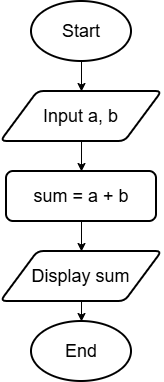

The diagram above was exported from draw.io. Its source (the exported page's mxGraphModel, read from the mxfile embedded in the PNG):
<mxGraphModel dx="1772" dy="808" grid="1" gridSize="10" guides="1" tooltips="1" connect="1" arrows="1" fold="1" page="1" pageScale="1" pageWidth="850" pageHeight="1100" math="0" shadow="0">
  <root>
    <mxCell id="0" />
    <mxCell id="1" parent="0" />
    <mxCell id="Ova7xjoTP07EUvT2DnBF-6" edge="1" parent="1" source="Ova7xjoTP07EUvT2DnBF-1" style="edgeStyle=orthogonalEdgeStyle;rounded=0;orthogonalLoop=1;jettySize=auto;html=1;exitX=0.5;exitY=1;exitDx=0;exitDy=0;exitPerimeter=0;entryX=0.5;entryY=0;entryDx=0;entryDy=0;" target="Ova7xjoTP07EUvT2DnBF-3">
      <mxGeometry relative="1" as="geometry" />
    </mxCell>
    <mxCell id="Ova7xjoTP07EUvT2DnBF-1" parent="1" style="strokeWidth=2;html=1;shape=mxgraph.flowchart.start_1;whiteSpace=wrap;" value="&lt;font style=&quot;font-size: 18px;&quot;&gt;Start&lt;/font&gt;" vertex="1">
      <mxGeometry height="60" width="100" x="240" y="160" as="geometry" />
    </mxCell>
    <mxCell id="Ova7xjoTP07EUvT2DnBF-2" parent="1" style="strokeWidth=2;html=1;shape=mxgraph.flowchart.start_1;whiteSpace=wrap;" value="&lt;font style=&quot;font-size: 18px;&quot;&gt;End&lt;/font&gt;" vertex="1">
      <mxGeometry height="60" width="100" x="240" y="480" as="geometry" />
    </mxCell>
    <mxCell id="Ova7xjoTP07EUvT2DnBF-7" edge="1" parent="1" source="Ova7xjoTP07EUvT2DnBF-3" style="edgeStyle=orthogonalEdgeStyle;rounded=0;orthogonalLoop=1;jettySize=auto;html=1;exitX=0.5;exitY=1;exitDx=0;exitDy=0;entryX=0.5;entryY=0;entryDx=0;entryDy=0;" target="Ova7xjoTP07EUvT2DnBF-4">
      <mxGeometry relative="1" as="geometry" />
    </mxCell>
    <mxCell id="Ova7xjoTP07EUvT2DnBF-3" parent="1" style="shape=parallelogram;html=1;strokeWidth=2;perimeter=parallelogramPerimeter;whiteSpace=wrap;rounded=1;arcSize=12;size=0.23;" value="&lt;span style=&quot;font-size: 18px;&quot;&gt;Input a, b&lt;/span&gt;" vertex="1">
      <mxGeometry height="50" width="161.25" x="209.38" y="250" as="geometry" />
    </mxCell>
    <mxCell id="Ova7xjoTP07EUvT2DnBF-8" edge="1" parent="1" source="Ova7xjoTP07EUvT2DnBF-4" style="edgeStyle=orthogonalEdgeStyle;rounded=0;orthogonalLoop=1;jettySize=auto;html=1;exitX=0.5;exitY=1;exitDx=0;exitDy=0;entryX=0.5;entryY=0;entryDx=0;entryDy=0;" target="Ova7xjoTP07EUvT2DnBF-5">
      <mxGeometry relative="1" as="geometry" />
    </mxCell>
    <mxCell id="Ova7xjoTP07EUvT2DnBF-4" parent="1" style="rounded=1;whiteSpace=wrap;html=1;absoluteArcSize=1;arcSize=14;strokeWidth=2;" value="&lt;font style=&quot;font-size: 18px;&quot;&gt;sum = a + b&lt;/font&gt;" vertex="1">
      <mxGeometry height="50" width="150" x="215" y="330" as="geometry" />
    </mxCell>
    <mxCell id="Ova7xjoTP07EUvT2DnBF-5" parent="1" style="shape=parallelogram;html=1;strokeWidth=2;perimeter=parallelogramPerimeter;whiteSpace=wrap;rounded=1;arcSize=12;size=0.23;" value="&lt;span style=&quot;font-size: 18px;&quot;&gt;Display sum&lt;/span&gt;" vertex="1">
      <mxGeometry height="50" width="161.25" x="209.38" y="410" as="geometry" />
    </mxCell>
    <mxCell id="Ova7xjoTP07EUvT2DnBF-9" edge="1" parent="1" source="Ova7xjoTP07EUvT2DnBF-5" style="edgeStyle=orthogonalEdgeStyle;rounded=0;orthogonalLoop=1;jettySize=auto;html=1;exitX=0.5;exitY=1;exitDx=0;exitDy=0;entryX=0.5;entryY=0;entryDx=0;entryDy=0;entryPerimeter=0;" target="Ova7xjoTP07EUvT2DnBF-2">
      <mxGeometry relative="1" as="geometry" />
    </mxCell>
  </root>
</mxGraphModel>